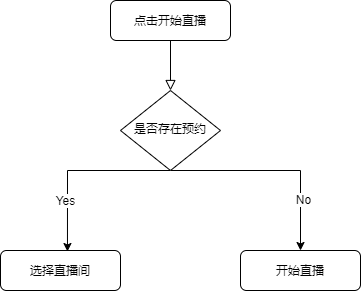

The diagram above was exported from draw.io. Its source (the exported page's mxGraphModel, read from the mxfile embedded in the PNG):
<mxGraphModel dx="1381" dy="762" grid="1" gridSize="10" guides="1" tooltips="1" connect="1" arrows="1" fold="1" page="1" pageScale="1" pageWidth="827" pageHeight="1169" math="0" shadow="0">
  <root>
    <mxCell id="WIyWlLk6GJQsqaUBKTNV-0" />
    <mxCell id="WIyWlLk6GJQsqaUBKTNV-1" parent="WIyWlLk6GJQsqaUBKTNV-0" />
    <mxCell id="WIyWlLk6GJQsqaUBKTNV-2" value="" style="rounded=0;html=1;jettySize=auto;orthogonalLoop=1;fontSize=11;endArrow=block;endFill=0;endSize=8;strokeWidth=1;shadow=0;labelBackgroundColor=none;edgeStyle=orthogonalEdgeStyle;" parent="WIyWlLk6GJQsqaUBKTNV-1" source="WIyWlLk6GJQsqaUBKTNV-3" target="WIyWlLk6GJQsqaUBKTNV-6" edge="1">
      <mxGeometry relative="1" as="geometry" />
    </mxCell>
    <mxCell id="WIyWlLk6GJQsqaUBKTNV-3" value="点击开始直播" style="rounded=1;whiteSpace=wrap;html=1;fontSize=12;glass=0;strokeWidth=1;shadow=0;" parent="WIyWlLk6GJQsqaUBKTNV-1" vertex="1">
      <mxGeometry x="300" y="90" width="120" height="40" as="geometry" />
    </mxCell>
    <mxCell id="mNLopyuRT2aBAy-o3VwU-5" style="edgeStyle=orthogonalEdgeStyle;rounded=0;orthogonalLoop=1;jettySize=auto;html=1;entryX=0.558;entryY=0.025;entryDx=0;entryDy=0;entryPerimeter=0;" edge="1" parent="WIyWlLk6GJQsqaUBKTNV-1" source="WIyWlLk6GJQsqaUBKTNV-6" target="mNLopyuRT2aBAy-o3VwU-0">
      <mxGeometry relative="1" as="geometry">
        <Array as="points">
          <mxPoint x="257" y="260" />
        </Array>
      </mxGeometry>
    </mxCell>
    <mxCell id="mNLopyuRT2aBAy-o3VwU-9" value="Yes" style="edgeLabel;html=1;align=center;verticalAlign=middle;resizable=0;points=[];" vertex="1" connectable="0" parent="mNLopyuRT2aBAy-o3VwU-5">
      <mxGeometry x="0.1196" y="29" relative="1" as="geometry">
        <mxPoint x="-31" y="29" as="offset" />
      </mxGeometry>
    </mxCell>
    <mxCell id="mNLopyuRT2aBAy-o3VwU-7" style="edgeStyle=orthogonalEdgeStyle;rounded=0;orthogonalLoop=1;jettySize=auto;html=1;" edge="1" parent="WIyWlLk6GJQsqaUBKTNV-1" source="WIyWlLk6GJQsqaUBKTNV-6" target="WIyWlLk6GJQsqaUBKTNV-7">
      <mxGeometry relative="1" as="geometry">
        <Array as="points">
          <mxPoint x="490" y="260" />
        </Array>
      </mxGeometry>
    </mxCell>
    <mxCell id="mNLopyuRT2aBAy-o3VwU-8" value="No" style="edgeLabel;html=1;align=center;verticalAlign=middle;resizable=0;points=[];" vertex="1" connectable="0" parent="mNLopyuRT2aBAy-o3VwU-7">
      <mxGeometry x="0.2381" y="-28" relative="1" as="geometry">
        <mxPoint x="30" y="28" as="offset" />
      </mxGeometry>
    </mxCell>
    <mxCell id="WIyWlLk6GJQsqaUBKTNV-6" value="是否存在预约" style="rhombus;whiteSpace=wrap;html=1;shadow=0;fontFamily=Helvetica;fontSize=12;align=center;strokeWidth=1;spacing=6;spacingTop=-4;" parent="WIyWlLk6GJQsqaUBKTNV-1" vertex="1">
      <mxGeometry x="310" y="180" width="100" height="80" as="geometry" />
    </mxCell>
    <mxCell id="WIyWlLk6GJQsqaUBKTNV-7" value="开始直播" style="rounded=1;whiteSpace=wrap;html=1;fontSize=12;glass=0;strokeWidth=1;shadow=0;" parent="WIyWlLk6GJQsqaUBKTNV-1" vertex="1">
      <mxGeometry x="430" y="340" width="120" height="40" as="geometry" />
    </mxCell>
    <mxCell id="mNLopyuRT2aBAy-o3VwU-0" value="选择直播间" style="rounded=1;whiteSpace=wrap;html=1;" vertex="1" parent="WIyWlLk6GJQsqaUBKTNV-1">
      <mxGeometry x="190" y="340" width="120" height="40" as="geometry" />
    </mxCell>
  </root>
</mxGraphModel>